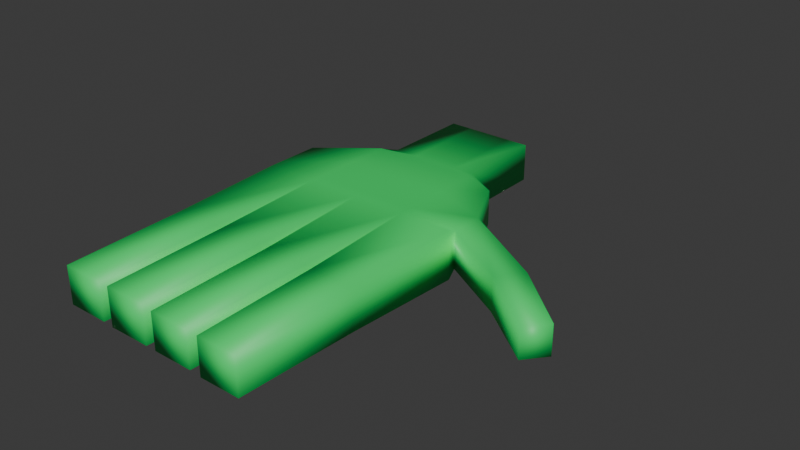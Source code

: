 # Source: AlchemyGame-Hand-Model.blend  (saved by Blender 4.2.66; exported with 4.5.12 LTS)
import bpy
from mathutils import Matrix  # noqa: F401  (used for matrix-valued properties, if any)

bpy.ops.wm.read_factory_settings(use_empty=True)
scene = bpy.context.scene
scene.name = 'Scene'

# ---- collections
col_characters = bpy.data.collections.new('Characters'); scene.collection.children.link(col_characters)

# ---- materials (node trees are filled in below, after node groups)
mat_hand = bpy.data.materials.new('Hand')

# ---- material node trees
mat_hand.use_nodes = True; mat_hand.node_tree.nodes.clear()
_N = mat_hand.node_tree.nodes; _L = mat_hand.node_tree.links
n0 = _N.new('ShaderNodeBsdfPrincipled'); n0.name = 'Principled BSDF'; n0.location = (10, 300)
n0.inputs[0].default_value = (0.006196, 0.8004, 0.1424, 1.0)
n1 = _N.new('ShaderNodeOutputMaterial'); n1.name = 'Material Output'; n1.location = (300, 300)
_L.new(n0.outputs[0], n1.inputs[0])
n1.is_active_output = True

# ---- world
world_world = bpy.data.worlds.new('World'); scene.world = world_world
world_world.use_nodes = True; world_world.node_tree.nodes.clear()
_N = world_world.node_tree.nodes; _L = world_world.node_tree.links
n0 = _N.new('ShaderNodeOutputWorld'); n0.name = 'World Output'; n0.location = (300, 300)
n1 = _N.new('ShaderNodeBackground'); n1.name = 'Background'; n1.location = (10, 300)
n1.inputs[0].default_value = (0.05088, 0.05088, 0.05088, 1.0)
_L.new(n1.outputs[0], n0.inputs[0])
n0.is_active_output = True
world_world.color = (0.05088, 0.05088, 0.05088)
world_world.sun_shadow_jitter_overblur = 0.0

# ---- meshes
me_cube = bpy.data.meshes.new('Cube')
me_cube.from_pydata([(-0.07834, 0.1646, -0.0194), (-0.07834, 0.1646, 0.0221), (-0.07834, 0.2643, -0.0194), (-0.07834, 0.2643, 0.0221), (0.02138, 0.1646, -0.0194), (0.02138, 0.1646, 0.0221), (0.02138, 0.2643, -0.0194), (0.02138, 0.2643, 0.0221), (-0.1141, 0.1464, -0.01781), (-0.1141, 0.1464, 0.02051), (0.05717, 0.1464, 0.02051), (0.05717, 0.1464, -0.01781), (-0.1451, 0.04031, 0.02744), (0.08816, 0.04031, 0.02744), (0.08816, 0.04031, -0.02474), (-0.1451, 0.04031, -0.02474), (-0.02848, 0.2643, -0.0194), (-0.02848, 0.2643, 0.0221), (-0.02848, 0.1646, -0.0194), (-0.02848, 0.1646, 0.0221), (-0.02848, 0.1464, -0.02474), (-0.02848, 0.1464, 0.02744), (-0.02848, 0.04031, -0.02474), (-0.02848, 0.04031, 0.02744), (-0.003548, 0.2643, 0.0221), (-0.003548, 0.1646, -0.0194), (0.02984, 0.1464, -0.02474), (0.02984, 0.04031, -0.02474), (-0.003548, 0.2643, -0.0194), (-0.003548, 0.1646, 0.0221), (0.02984, 0.1464, 0.02744), (0.02984, 0.04031, 0.02744), (-0.05341, 0.2643, -0.0194), (-0.05341, 0.1646, 0.0221), (-0.08679, 0.1464, 0.02744), (-0.08679, 0.04031, 0.02744), (-0.05341, 0.2643, 0.0221), (-0.05341, 0.1646, -0.0194), (-0.08679, 0.1464, -0.02474), (-0.08679, 0.04031, -0.02474), (0.08391, -0.08944, 0.02364), (0.08391, -0.08944, -0.02094), (0.03409, -0.08944, -0.02094), (0.03409, -0.08944, 0.02364), (0.02509, -0.08854, 0.0232), (-0.02373, -0.08854, 0.0232), (-0.02373, -0.08854, -0.02049), (0.02509, -0.08854, -0.02049), (-0.08331, -0.08755, -0.02162), (-0.03196, -0.08755, -0.02162), (-0.03196, -0.08755, 0.02432), (-0.08331, -0.08755, 0.02432), (-0.1412, -0.08702, -0.02127), (-0.1412, -0.08702, 0.02397), (-0.09067, -0.08702, 0.02397), (-0.09067, -0.08702, -0.02127), (0.08142, -0.2222, 0.02141), (0.08142, -0.2222, -0.01871), (0.03658, -0.2222, -0.01871), (0.03658, -0.2222, 0.02141), (0.02265, -0.2213, 0.02101), (-0.02129, -0.2213, 0.02101), (-0.02129, -0.2213, -0.01831), (0.02265, -0.2213, -0.01831), (-0.08074, -0.2203, -0.01932), (-0.03453, -0.2203, -0.01932), (-0.03453, -0.2203, 0.02203), (-0.08074, -0.2203, 0.02203), (-0.1387, -0.2198, -0.01901), (-0.1387, -0.2198, 0.02171), (-0.0932, -0.2198, 0.02171), (-0.0932, -0.2198, -0.01901), (-0.1451, 0.05433, -0.02474), (-0.1451, 0.05433, 0.02744), (0.08952, 0.04655, 0.02528), (0.08952, 0.04655, -0.01529), (-0.02848, 0.05433, -0.02474), (-0.02848, 0.05433, 0.02744), (0.02984, 0.05433, 0.02744), (0.02984, 0.05433, -0.02474), (-0.08679, 0.05433, -0.02474), (-0.08679, 0.05433, 0.02744), (-0.1451, 0.1004, 0.02744), (0.08952, 0.08235, 0.02528), (0.08952, 0.08235, -0.01529), (-0.1451, 0.1004, -0.02474), (-0.02848, 0.1004, -0.02474), (-0.02848, 0.1004, 0.02744), (0.02984, 0.1004, 0.02744), (0.02984, 0.1004, -0.02474), (-0.08679, 0.1004, -0.02474), (-0.08679, 0.1004, 0.02744), (0.1633, 0.002882, 0.02294), (0.1633, 0.002882, -0.01295), (0.1834, 0.02732, 0.02294), (0.1834, 0.02732, -0.01295), (0.2264, -0.0468, 0.0209), (0.2264, -0.0468, -0.01091), (0.2443, -0.02514, 0.0209), (0.2443, -0.02514, -0.01091)], [], [(0, 1, 3, 2), (28, 24, 7, 6), (6, 7, 5, 4), (1, 0, 8, 9), (28, 6, 4, 25), (36, 3, 1, 33), (73, 72, 15, 12), (25, 4, 11, 26), (33, 1, 9, 34), (4, 5, 10, 11), (81, 73, 12, 35), (75, 74, 13, 14), (79, 75, 14, 27), (80, 76, 22, 39), (78, 77, 23, 31), (29, 19, 21, 30), (37, 18, 20, 38), (24, 17, 19, 29), (32, 16, 18, 37), (32, 36, 17, 16), (7, 24, 29, 5), (5, 29, 30, 10), (74, 78, 31, 13), (76, 79, 27, 22), (18, 25, 26, 20), (16, 28, 25, 18), (16, 17, 24, 28), (2, 3, 36, 32), (2, 32, 37, 0), (0, 37, 38, 8), (72, 80, 39, 15), (77, 81, 35, 23), (19, 33, 34, 21), (17, 36, 33, 19), (12, 15, 52, 53), (23, 22, 46, 45), (13, 31, 43, 40), (22, 23, 50, 49), (53, 52, 68, 69), (27, 14, 41, 42), (31, 27, 42, 43), (14, 13, 40, 41), (45, 46, 62, 61), (27, 31, 44, 47), (22, 27, 47, 46), (31, 23, 45, 44), (48, 49, 65, 64), (39, 22, 49, 48), (35, 39, 48, 51), (23, 35, 51, 50), (42, 41, 57, 58), (15, 39, 55, 52), (35, 12, 53, 54), (39, 35, 54, 55), (57, 56, 59, 58), (63, 60, 61, 62), (65, 66, 67, 64), (71, 70, 69, 68), (40, 43, 59, 56), (49, 50, 66, 65), (46, 47, 63, 62), (54, 53, 69, 70), (43, 42, 58, 59), (50, 51, 67, 66), (47, 44, 60, 63), (52, 55, 71, 68), (51, 48, 64, 67), (55, 54, 70, 71), (41, 40, 56, 57), (44, 45, 61, 60), (87, 91, 81, 77), (85, 90, 80, 72), (86, 89, 79, 76), (83, 88, 78, 74), (88, 87, 77, 78), (90, 86, 76, 80), (89, 84, 75, 79), (83, 74, 92, 94), (91, 82, 73, 81), (82, 85, 72, 73), (9, 8, 85, 82), (34, 9, 82, 91), (11, 10, 83, 84), (26, 11, 84, 89), (38, 20, 86, 90), (30, 21, 87, 88), (10, 30, 88, 83), (20, 26, 89, 86), (8, 38, 90, 85), (21, 34, 91, 87), (95, 94, 98, 99), (84, 83, 94, 95), (74, 75, 93, 92), (75, 84, 95, 93), (99, 98, 96, 97), (94, 92, 96, 98), (93, 95, 99, 97), (92, 93, 97, 96)])
me_cube.polygons.foreach_set('use_smooth', [True] * 98)
_uv = me_cube.uv_layers.new(name='UVMap')
_uv.uv.foreach_set('vector', [0.375, 0.0, 0.625, 0.0, 0.625, 0.25, 0.375, 0.25, 0.375, 0.4375, 0.625, 0.4375, 0.625, 0.5, 0.375, 0.5, 0.375, 0.5, 0.625, 0.5, 0.625, 0.75, 0.375, 0.75, 0.625, 0.0, 0.375, 0.0, 0.375, 0.0, 0.625, 0.0, 0.3125, 0.5, 0.375, 0.5, 0.375, 0.75, 0.3125, 0.75, 0.8125, 0.5, 0.875, 0.5, 0.875, 0.75, 0.8125, 0.75, 0.625, 0.0, 0.375, 0.0, 0.375, 0.0, 0.625, 0.0, 0.3125, 0.75, 0.375, 0.75, 0.375, 0.75, 0.3125, 0.75, 0.8125, 0.75, 0.875, 0.75, 0.875, 0.75, 0.8125, 0.75, 0.375, 0.75, 0.625, 0.75, 0.625, 0.75, 0.375, 0.75, 0.8125, 0.75, 0.875, 0.75, 0.875, 0.75, 0.8125, 0.75, 0.375, 0.75, 0.625, 0.75, 0.625, 0.75, 0.375, 0.75, 0.3125, 0.75, 0.375, 0.75, 0.375, 0.75, 0.3125, 0.75, 0.1875, 0.75, 0.25, 0.75, 0.25, 0.75, 0.1875, 0.75, 0.6875, 0.75, 0.75, 0.75, 0.75, 0.75, 0.6875, 0.75, 0.6875, 0.75, 0.75, 0.75, 0.75, 0.75, 0.6875, 0.75, 0.1875, 0.75, 0.25, 0.75, 0.25, 0.75, 0.1875, 0.75, 0.6875, 0.5, 0.75, 0.5, 0.75, 0.75, 0.6875, 0.75, 0.1875, 0.5, 0.25, 0.5, 0.25, 0.75, 0.1875, 0.75, 0.375, 0.3125, 0.625, 0.3125, 0.625, 0.375, 0.375, 0.375, 0.625, 0.5, 0.6875, 0.5, 0.6875, 0.75, 0.625, 0.75, 0.625, 0.75, 0.6875, 0.75, 0.6875, 0.75, 0.625, 0.75, 0.625, 0.75, 0.6875, 0.75, 0.6875, 0.75, 0.625, 0.75, 0.25, 0.75, 0.3125, 0.75, 0.3125, 0.75, 0.25, 0.75, 0.25, 0.75, 0.3125, 0.75, 0.3125, 0.75, 0.25, 0.75, 0.25, 0.5, 0.3125, 0.5, 0.3125, 0.75, 0.25, 0.75, 0.375, 0.375, 0.625, 0.375, 0.625, 0.4375, 0.375, 0.4375, 0.375, 0.25, 0.625, 0.25, 0.625, 0.3125, 0.375, 0.3125, 0.125, 0.5, 0.1875, 0.5, 0.1875, 0.75, 0.125, 0.75, 0.125, 0.75, 0.1875, 0.75, 0.1875, 0.75, 0.125, 0.75, 0.125, 0.75, 0.1875, 0.75, 0.1875, 0.75, 0.125, 0.75, 0.75, 0.75, 0.8125, 0.75, 0.8125, 0.75, 0.75, 0.75, 0.75, 0.75, 0.8125, 0.75, 0.8125, 0.75, 0.75, 0.75, 0.75, 0.5, 0.8125, 0.5, 0.8125, 0.75, 0.75, 0.75, 0.625, 0.0, 0.375, 0.0, 0.375, 0.0, 0.625, 0.0, 0.625, 0.875, 0.375, 0.875, 0.375, 0.875, 0.625, 0.875, 0.625, 0.75, 0.6875, 0.75, 0.6875, 0.75, 0.625, 0.75, 0.375, 0.875, 0.625, 0.875, 0.625, 0.875, 0.375, 0.875, 0.625, 0.0, 0.375, 0.0, 0.375, 0.0, 0.625, 0.0, 0.3125, 0.75, 0.375, 0.75, 0.375, 0.75, 0.3125, 0.75, 0.625, 0.8125, 0.375, 0.8125, 0.375, 0.8125, 0.625, 0.8125, 0.375, 0.75, 0.625, 0.75, 0.625, 0.75, 0.375, 0.75, 0.625, 0.875, 0.375, 0.875, 0.375, 0.875, 0.625, 0.875, 0.375, 0.8125, 0.625, 0.8125, 0.625, 0.8125, 0.375, 0.8125, 0.25, 0.75, 0.3125, 0.75, 0.3125, 0.75, 0.25, 0.75, 0.6875, 0.75, 0.75, 0.75, 0.75, 0.75, 0.6875, 0.75, 0.1875, 0.75, 0.25, 0.75, 0.25, 0.75, 0.1875, 0.75, 0.1875, 0.75, 0.25, 0.75, 0.25, 0.75, 0.1875, 0.75, 0.625, 0.9375, 0.375, 0.9375, 0.375, 0.9375, 0.625, 0.9375, 0.75, 0.75, 0.8125, 0.75, 0.8125, 0.75, 0.75, 0.75, 0.3125, 0.75, 0.375, 0.75, 0.375, 0.75, 0.3125, 0.75, 0.125, 0.75, 0.1875, 0.75, 0.1875, 0.75, 0.125, 0.75, 0.8125, 0.75, 0.875, 0.75, 0.875, 0.75, 0.8125, 0.75, 0.375, 0.9375, 0.625, 0.9375, 0.625, 0.9375, 0.375, 0.9375, 0.375, 0.75, 0.625, 0.75, 0.625, 0.8125, 0.375, 0.8125, 0.375, 0.8125, 0.625, 0.8125, 0.625, 0.875, 0.375, 0.875, 0.375, 0.875, 0.625, 0.875, 0.625, 0.9375, 0.375, 0.9375, 0.375, 0.9375, 0.625, 0.9375, 0.625, 1.0, 0.375, 1.0, 0.625, 0.75, 0.6875, 0.75, 0.6875, 0.75, 0.625, 0.75, 0.375, 0.875, 0.625, 0.875, 0.625, 0.875, 0.375, 0.875, 0.25, 0.75, 0.3125, 0.75, 0.3125, 0.75, 0.25, 0.75, 0.8125, 0.75, 0.875, 0.75, 0.875, 0.75, 0.8125, 0.75, 0.625, 0.8125, 0.375, 0.8125, 0.375, 0.8125, 0.625, 0.8125, 0.75, 0.75, 0.8125, 0.75, 0.8125, 0.75, 0.75, 0.75, 0.375, 0.8125, 0.625, 0.8125, 0.625, 0.8125, 0.375, 0.8125, 0.125, 0.75, 0.1875, 0.75, 0.1875, 0.75, 0.125, 0.75, 0.625, 0.9375, 0.375, 0.9375, 0.375, 0.9375, 0.625, 0.9375, 0.375, 0.9375, 0.625, 0.9375, 0.625, 0.9375, 0.375, 0.9375, 0.375, 0.75, 0.625, 0.75, 0.625, 0.75, 0.375, 0.75, 0.6875, 0.75, 0.75, 0.75, 0.75, 0.75, 0.6875, 0.75, 0.75, 0.75, 0.8125, 0.75, 0.8125, 0.75, 0.75, 0.75, 0.125, 0.75, 0.1875, 0.75, 0.1875, 0.75, 0.125, 0.75, 0.25, 0.75, 0.3125, 0.75, 0.3125, 0.75, 0.25, 0.75, 0.625, 0.75, 0.6875, 0.75, 0.6875, 0.75, 0.625, 0.75, 0.6875, 0.75, 0.75, 0.75, 0.75, 0.75, 0.6875, 0.75, 0.1875, 0.75, 0.25, 0.75, 0.25, 0.75, 0.1875, 0.75, 0.3125, 0.75, 0.375, 0.75, 0.375, 0.75, 0.3125, 0.75, 0.625, 0.75, 0.625, 0.75, 0.625, 0.75, 0.625, 0.75, 0.8125, 0.75, 0.875, 0.75, 0.875, 0.75, 0.8125, 0.75, 0.625, 0.0, 0.375, 0.0, 0.375, 0.0, 0.625, 0.0, 0.625, 0.0, 0.375, 0.0, 0.375, 0.0, 0.625, 0.0, 0.8125, 0.75, 0.875, 0.75, 0.875, 0.75, 0.8125, 0.75, 0.375, 0.75, 0.625, 0.75, 0.625, 0.75, 0.375, 0.75, 0.3125, 0.75, 0.375, 0.75, 0.375, 0.75, 0.3125, 0.75, 0.1875, 0.75, 0.25, 0.75, 0.25, 0.75, 0.1875, 0.75, 0.6875, 0.75, 0.75, 0.75, 0.75, 0.75, 0.6875, 0.75, 0.625, 0.75, 0.6875, 0.75, 0.6875, 0.75, 0.625, 0.75, 0.25, 0.75, 0.3125, 0.75, 0.3125, 0.75, 0.25, 0.75, 0.125, 0.75, 0.1875, 0.75, 0.1875, 0.75, 0.125, 0.75, 0.75, 0.75, 0.8125, 0.75, 0.8125, 0.75, 0.75, 0.75, 0.375, 0.75, 0.625, 0.75, 0.625, 0.75, 0.375, 0.75, 0.375, 0.75, 0.625, 0.75, 0.625, 0.75, 0.375, 0.75, 0.625, 0.75, 0.375, 0.75, 0.375, 0.75, 0.625, 0.75, 0.375, 0.75, 0.375, 0.75, 0.375, 0.75, 0.375, 0.75, 0.375, 0.75, 0.625, 0.75, 0.625, 0.75, 0.375, 0.75, 0.625, 0.75, 0.625, 0.75, 0.625, 0.75, 0.625, 0.75, 0.375, 0.75, 0.375, 0.75, 0.375, 0.75, 0.375, 0.75, 0.625, 0.75, 0.375, 0.75, 0.375, 0.75, 0.625, 0.75])
me_cube.materials.append(mat_hand)
me_cube.update()
arm_armature = bpy.data.armatures.new('Armature')  # bones are not reproduced

# ---- objects
ob_hand = bpy.data.objects.new('Hand', me_cube)
ob_armature = bpy.data.objects.new('Armature', arm_armature)

# ---- transforms, parenting, visibility, modifiers, constraints
ob_hand.parent = ob_armature
ob_hand.location = (0.0, 0.0, 0.0)
_vg = ob_hand.vertex_groups.new(name='Bone')
for _i, _w in zip([0, 1, 2, 3, 4, 5, 6, 7, 8, 10, 16, 17, 18, 19, 20, 21, 24, 25, 26, 28, 29, 30, 32, 33, 34, 36, 37, 38], [0.1503, 0.1832, 0.9131, 0.9232, 0.1808, 0.145, 0.9285, 0.9179, 0.03286, 0.01599, 0.9829, 0.9815, 0.7589, 0.7137, 0.1143, 0.125, 0.9524, 0.3089, 0.02811, 0.9575, 0.2286, 0.07964, 0.9487, 0.3059, 0.04931, 0.9524, 0.2398, 0.08554]): _vg.add([_i], _w, 'REPLACE')
_vg = ob_hand.vertex_groups.new(name='Bone.001')
for _i, _w in zip([0, 1, 2, 3, 4, 5, 6, 7, 8, 9, 10, 11, 18, 19, 20, 21, 24, 25, 26, 28, 29, 30, 32, 33, 34, 36, 37, 38, 76, 77, 82, 85, 86, 87, 88, 89, 90, 91], [0.725, 0.6643, 0.0749, 0.06465, 0.656, 0.7194, 0.05925, 0.06985, 0.3625, 0.427, 0.3109, 0.3867, 0.2369, 0.2792, 0.8571, 0.8406, 0.03453, 0.6276, 0.5574, 0.02406, 0.7185, 0.5522, 0.04167, 0.634, 0.5874, 0.0335, 0.7122, 0.5782, 0.08994, 0.09454, 0.1029, 0.09798, 0.8771, 0.854, 0.1132, 0.1174, 0.1901, 0.2017]): _vg.add([_i], _w, 'REPLACE')
_vg = ob_hand.vertex_groups.new(name='Bone.002')
for _i, _w in zip([0, 1, 8, 9, 12, 15, 22, 23, 33, 34, 35, 37, 38, 39, 72, 73, 76, 77, 80, 81, 82, 85, 86, 87, 90, 91], [0.116, 0.1403, 0.5542, 0.5145, 0.523, 0.5224, 0.0417, 0.05577, 0.05406, 0.3406, 0.9146, 0.03717, 0.3156, 0.9288, 0.5501, 0.5512, 0.05399, 0.06078, 0.9259, 0.9112, 0.7493, 0.7496, 0.01282, 0.02526, 0.7612, 0.7481]): _vg.add([_i], _w, 'REPLACE')
_vg = ob_hand.vertex_groups.new(name='Bone.003')
for _i, _w in zip([8, 9, 12, 15, 35, 39, 52, 53, 54, 55, 68, 69, 70, 71, 72, 73, 82, 85], [0.02371, 0.02465, 0.4708, 0.4723, 0.01299, 0.002608, 0.9731, 0.9713, 0.9704, 0.9731, 0.006069, 0.01882, 0.0006228, 0.0002771, 0.4349, 0.4326, 0.139, 0.1393]): _vg.add([_i], _w, 'REPLACE')
_vg = ob_hand.vertex_groups.new(name='Bone.004')
for _i, _w in zip([68, 69, 70, 71], [0.9716, 0.9652, 0.9743, 0.9745]): _vg.add([_i], _w, 'REPLACE')
_vg = ob_hand.vertex_groups.new(name='Bone.005')
for _i, _w in zip([22, 23, 27, 31, 35, 39, 76, 77, 78, 79, 80, 81, 86, 87], [0.8636, 0.8323, 0.02409, 0.02448, 0.0186, 0.008782, 0.7888, 0.7661, 0.02374, 0.01802, 0.0111, 0.02092, 0.0437, 0.05409]): _vg.add([_i], _w, 'REPLACE')
_vg = ob_hand.vertex_groups.new(name='Bone.006')
for _i, _w in zip([48, 49, 50, 51, 64, 65, 66, 67], [0.9633, 0.9747, 0.972, 0.9612, 0.05319, 0.1996, 0.203, 0.0657]): _vg.add([_i], _w, 'REPLACE')
_vg = ob_hand.vertex_groups.new(name='Bone.007')
for _i, _w in zip([64, 65, 66, 67], [0.9458, 0.7971, 0.7935, 0.933]): _vg.add([_i], _w, 'REPLACE')
_vg = ob_hand.vertex_groups.new(name='Bone.008')
_vg = ob_hand.vertex_groups.new(name='Bone.009')
for _i, _w in zip([44, 45, 46, 47, 60, 61, 63], [0.9695, 0.9676, 0.9699, 0.9722, 0.000513, 0.009677, 0.001626]): _vg.add([_i], _w, 'REPLACE')
_vg = ob_hand.vertex_groups.new(name='Bone.010')
for _i, _w in zip([60, 61, 62, 63], [0.9743, 0.9696, 0.9753, 0.9738]): _vg.add([_i], _w, 'REPLACE')
_vg = ob_hand.vertex_groups.new(name='Bone.011')
for _i, _w in zip([13, 14, 22, 23, 26, 27, 31, 74, 75, 76, 77, 78, 79, 83, 88, 89], [0.4185, 0.439, 0.03769, 0.05372, 0.003519, 0.898, 0.8945, 0.1657, 0.1252, 0.04543, 0.05393, 0.8378, 0.8447, 0.01897, 0.0878, 0.0899]): _vg.add([_i], _w, 'REPLACE')
_vg = ob_hand.vertex_groups.new(name='Bone.012')
for _i, _w in zip([13, 14, 40, 41, 42, 43, 74, 75], [0.3888, 0.4106, 0.9308, 0.9369, 0.5175, 0.5185, 0.1435, 0.104]): _vg.add([_i], _w, 'REPLACE')
_vg = ob_hand.vertex_groups.new(name='Bone.013')
for _i, _w in zip([40, 41, 42, 43, 56, 57, 58, 59], [0.05922, 0.05432, 0.4737, 0.4718, 0.9769, 0.9764, 0.9845, 0.9809]): _vg.add([_i], _w, 'REPLACE')
_vg = ob_hand.vertex_groups.new(name='Bone.014')
for _i, _w in zip([4, 5, 10, 11, 13, 14, 25, 26, 29, 30, 74, 75, 78, 79, 83, 84, 86, 87, 88, 89], [0.1526, 0.1247, 0.6193, 0.5764, 0.05484, 0.1335, 0.05516, 0.3714, 0.04403, 0.3356, 0.1554, 0.7125, 0.07965, 0.08747, 0.865, 0.9483, 0.009247, 0.01941, 0.7724, 0.7775]): _vg.add([_i], _w, 'REPLACE')
_vg = ob_hand.vertex_groups.new(name='Bone.015')
for _i, _w in zip([13, 74, 75, 83, 92, 93, 94, 95, 96, 98, 99], [0.1317, 0.5248, 0.04385, 0.05891, 0.8512, 0.8953, 0.1324, 0.08489, 0.03539, 0.05051, 0.03152]): _vg.add([_i], _w, 'REPLACE')
_vg = ob_hand.vertex_groups.new(name='Bone.016')
for _i, _w in zip([92, 93, 94, 95, 96, 97, 98, 99], [0.1385, 0.0901, 0.8538, 0.9044, 0.9563, 0.9757, 0.9467, 0.9568]): _vg.add([_i], _w, 'REPLACE')
_m = ob_hand.modifiers.new('Armature', 'ARMATURE')
_m.object = ob_armature
ob_armature.location = (0.0, 0.0, 0.0)

# ---- collection membership
col_characters.objects.link(ob_hand)
col_characters.objects.link(ob_armature)

# ---- scene / render settings (as saved in the file)
scene.frame_start = 1; scene.frame_end = 250; scene.frame_set(1)
scene.render.engine = 'BLENDER_EEVEE_NEXT'
bpy.context.view_layer.update()

# ---- added for rendering (the .blend has no active camera and no usable light): camera, sun
cam_auto = bpy.data.cameras.new('AutoCamera')
cam_auto.lens = 50.0
cam_auto.sensor_width = 36.0
cam_auto.clip_end = 1000.0
ob_auto_camera = bpy.data.objects.new('AutoCamera', cam_auto)
scene.collection.objects.link(ob_auto_camera)
ob_auto_camera.location = (0.637071, -0.6906, 0.501085)
ob_auto_camera.rotation_euler = (1.09748, -7.21219e-08, 0.694738)
scene.camera = ob_auto_camera
light_auto_sun = bpy.data.lights.new('AutoSun', 'SUN')
light_auto_sun.energy = 3.0
light_auto_sun.angle = 0.0523599
ob_auto_sun = bpy.data.objects.new('AutoSun', light_auto_sun)
scene.collection.objects.link(ob_auto_sun)
ob_auto_sun.rotation_euler = (0.872665, 0.174533, 0.523599)
bpy.context.view_layer.update()
